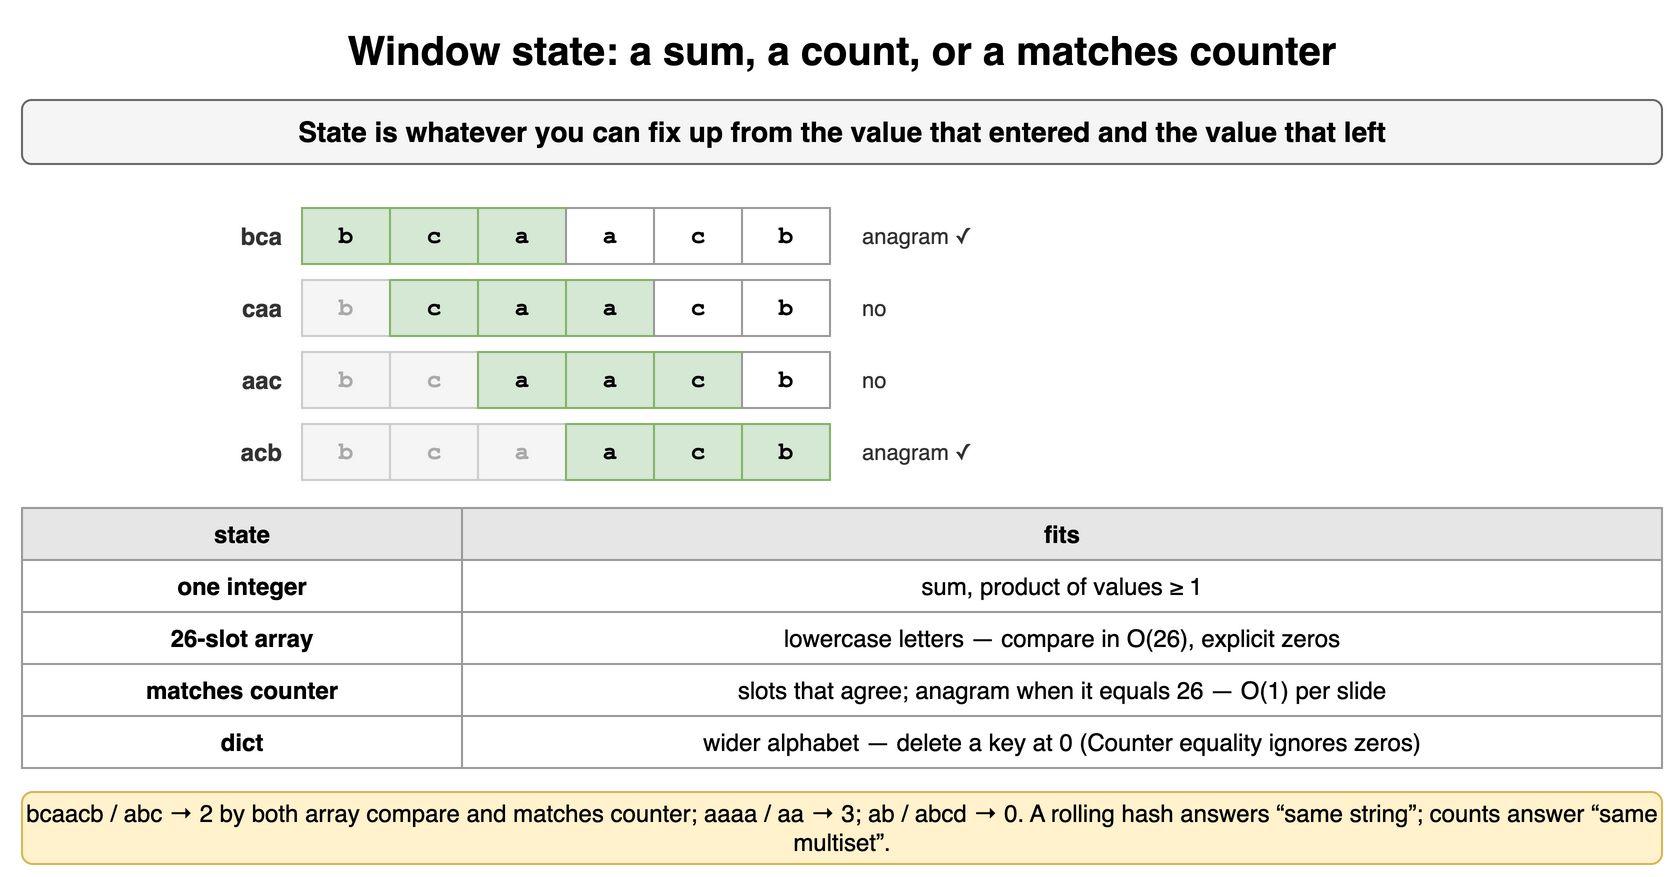

The diagram above was exported from draw.io. Its source (the exported page's mxGraphModel, read from the mxfile embedded in the PNG):
<mxGraphModel dx="900" dy="446" grid="1" gridSize="10" guides="1" tooltips="1" connect="1" arrows="1" fold="1" page="1" pageScale="1" pageWidth="900" pageHeight="446" math="0" shadow="0">
  <root>
    <mxCell id="0" />
    <mxCell id="1" parent="0" />
    <mxCell id="w51" value="Window state: a sum, a count, or a matches counter" style="text;html=1;align=center;verticalAlign=middle;whiteSpace=wrap;fontSize=20;fontStyle=1;" vertex="1" parent="1">
      <mxGeometry x="40" y="10" width="820" height="30" as="geometry" />
    </mxCell>
    <mxCell id="w52" value="State is whatever you can fix up from the value that entered and the value that left" style="rounded=1;whiteSpace=wrap;html=1;fillColor=#f5f5f5;strokeColor=#666666;fontStyle=1;fontSize=14;" vertex="1" parent="1">
      <mxGeometry x="40" y="50" width="820" height="32" as="geometry" />
    </mxCell>
    <mxCell id="w53" value="b" style="rounded=0;whiteSpace=wrap;html=1;fontFamily=Courier New;fontStyle=1;fontSize=13;fillColor=#d5e8d4;strokeColor=#82b366;fontSize=12;" vertex="1" parent="1">
      <mxGeometry x="180" y="104" width="44" height="28" as="geometry" />
    </mxCell>
    <mxCell id="w54" value="c" style="rounded=0;whiteSpace=wrap;html=1;fontFamily=Courier New;fontStyle=1;fontSize=13;fillColor=#d5e8d4;strokeColor=#82b366;fontSize=12;" vertex="1" parent="1">
      <mxGeometry x="224" y="104" width="44" height="28" as="geometry" />
    </mxCell>
    <mxCell id="w55" value="a" style="rounded=0;whiteSpace=wrap;html=1;fontFamily=Courier New;fontStyle=1;fontSize=13;fillColor=#d5e8d4;strokeColor=#82b366;fontSize=12;" vertex="1" parent="1">
      <mxGeometry x="268" y="104" width="44" height="28" as="geometry" />
    </mxCell>
    <mxCell id="w56" value="a" style="rounded=0;whiteSpace=wrap;html=1;fontFamily=Courier New;fontStyle=1;fontSize=13;fillColor=#ffffff;strokeColor=#999999;fontSize=12;" vertex="1" parent="1">
      <mxGeometry x="312" y="104" width="44" height="28" as="geometry" />
    </mxCell>
    <mxCell id="w57" value="c" style="rounded=0;whiteSpace=wrap;html=1;fontFamily=Courier New;fontStyle=1;fontSize=13;fillColor=#ffffff;strokeColor=#999999;fontSize=12;" vertex="1" parent="1">
      <mxGeometry x="356" y="104" width="44" height="28" as="geometry" />
    </mxCell>
    <mxCell id="w58" value="b" style="rounded=0;whiteSpace=wrap;html=1;fontFamily=Courier New;fontStyle=1;fontSize=13;fillColor=#ffffff;strokeColor=#999999;fontSize=12;" vertex="1" parent="1">
      <mxGeometry x="400" y="104" width="44" height="28" as="geometry" />
    </mxCell>
    <mxCell id="w59" value="bca" style="text;html=1;whiteSpace=wrap;fontSize=11;align=right;verticalAlign=middle;fontSize=12;fontColor=#333333;fontStyle=1;" vertex="1" parent="1">
      <mxGeometry x="62" y="104" width="110" height="28" as="geometry" />
    </mxCell>
    <mxCell id="w510" value="anagram ✓" style="text;html=1;whiteSpace=wrap;fontSize=11;align=left;verticalAlign=middle;fontSize=11;fontColor=#333333;" vertex="1" parent="1">
      <mxGeometry x="458" y="104" width="402" height="28" as="geometry" />
    </mxCell>
    <mxCell id="w511" value="b" style="rounded=0;whiteSpace=wrap;html=1;fontFamily=Courier New;fontStyle=1;fontSize=13;fillColor=#f5f5f5;strokeColor=#cccccc;fontSize=12;fontColor=#aaaaaa;" vertex="1" parent="1">
      <mxGeometry x="180" y="140" width="44" height="28" as="geometry" />
    </mxCell>
    <mxCell id="w512" value="c" style="rounded=0;whiteSpace=wrap;html=1;fontFamily=Courier New;fontStyle=1;fontSize=13;fillColor=#d5e8d4;strokeColor=#82b366;fontSize=12;" vertex="1" parent="1">
      <mxGeometry x="224" y="140" width="44" height="28" as="geometry" />
    </mxCell>
    <mxCell id="w513" value="a" style="rounded=0;whiteSpace=wrap;html=1;fontFamily=Courier New;fontStyle=1;fontSize=13;fillColor=#d5e8d4;strokeColor=#82b366;fontSize=12;" vertex="1" parent="1">
      <mxGeometry x="268" y="140" width="44" height="28" as="geometry" />
    </mxCell>
    <mxCell id="w514" value="a" style="rounded=0;whiteSpace=wrap;html=1;fontFamily=Courier New;fontStyle=1;fontSize=13;fillColor=#d5e8d4;strokeColor=#82b366;fontSize=12;" vertex="1" parent="1">
      <mxGeometry x="312" y="140" width="44" height="28" as="geometry" />
    </mxCell>
    <mxCell id="w515" value="c" style="rounded=0;whiteSpace=wrap;html=1;fontFamily=Courier New;fontStyle=1;fontSize=13;fillColor=#ffffff;strokeColor=#999999;fontSize=12;" vertex="1" parent="1">
      <mxGeometry x="356" y="140" width="44" height="28" as="geometry" />
    </mxCell>
    <mxCell id="w516" value="b" style="rounded=0;whiteSpace=wrap;html=1;fontFamily=Courier New;fontStyle=1;fontSize=13;fillColor=#ffffff;strokeColor=#999999;fontSize=12;" vertex="1" parent="1">
      <mxGeometry x="400" y="140" width="44" height="28" as="geometry" />
    </mxCell>
    <mxCell id="w517" value="caa" style="text;html=1;whiteSpace=wrap;fontSize=11;align=right;verticalAlign=middle;fontSize=12;fontColor=#333333;fontStyle=1;" vertex="1" parent="1">
      <mxGeometry x="62" y="140" width="110" height="28" as="geometry" />
    </mxCell>
    <mxCell id="w518" value="no" style="text;html=1;whiteSpace=wrap;fontSize=11;align=left;verticalAlign=middle;fontSize=11;fontColor=#333333;" vertex="1" parent="1">
      <mxGeometry x="458" y="140" width="402" height="28" as="geometry" />
    </mxCell>
    <mxCell id="w519" value="b" style="rounded=0;whiteSpace=wrap;html=1;fontFamily=Courier New;fontStyle=1;fontSize=13;fillColor=#f5f5f5;strokeColor=#cccccc;fontSize=12;fontColor=#aaaaaa;" vertex="1" parent="1">
      <mxGeometry x="180" y="176" width="44" height="28" as="geometry" />
    </mxCell>
    <mxCell id="w520" value="c" style="rounded=0;whiteSpace=wrap;html=1;fontFamily=Courier New;fontStyle=1;fontSize=13;fillColor=#f5f5f5;strokeColor=#cccccc;fontSize=12;fontColor=#aaaaaa;" vertex="1" parent="1">
      <mxGeometry x="224" y="176" width="44" height="28" as="geometry" />
    </mxCell>
    <mxCell id="w521" value="a" style="rounded=0;whiteSpace=wrap;html=1;fontFamily=Courier New;fontStyle=1;fontSize=13;fillColor=#d5e8d4;strokeColor=#82b366;fontSize=12;" vertex="1" parent="1">
      <mxGeometry x="268" y="176" width="44" height="28" as="geometry" />
    </mxCell>
    <mxCell id="w522" value="a" style="rounded=0;whiteSpace=wrap;html=1;fontFamily=Courier New;fontStyle=1;fontSize=13;fillColor=#d5e8d4;strokeColor=#82b366;fontSize=12;" vertex="1" parent="1">
      <mxGeometry x="312" y="176" width="44" height="28" as="geometry" />
    </mxCell>
    <mxCell id="w523" value="c" style="rounded=0;whiteSpace=wrap;html=1;fontFamily=Courier New;fontStyle=1;fontSize=13;fillColor=#d5e8d4;strokeColor=#82b366;fontSize=12;" vertex="1" parent="1">
      <mxGeometry x="356" y="176" width="44" height="28" as="geometry" />
    </mxCell>
    <mxCell id="w524" value="b" style="rounded=0;whiteSpace=wrap;html=1;fontFamily=Courier New;fontStyle=1;fontSize=13;fillColor=#ffffff;strokeColor=#999999;fontSize=12;" vertex="1" parent="1">
      <mxGeometry x="400" y="176" width="44" height="28" as="geometry" />
    </mxCell>
    <mxCell id="w525" value="aac" style="text;html=1;whiteSpace=wrap;fontSize=11;align=right;verticalAlign=middle;fontSize=12;fontColor=#333333;fontStyle=1;" vertex="1" parent="1">
      <mxGeometry x="62" y="176" width="110" height="28" as="geometry" />
    </mxCell>
    <mxCell id="w526" value="no" style="text;html=1;whiteSpace=wrap;fontSize=11;align=left;verticalAlign=middle;fontSize=11;fontColor=#333333;" vertex="1" parent="1">
      <mxGeometry x="458" y="176" width="402" height="28" as="geometry" />
    </mxCell>
    <mxCell id="w527" value="b" style="rounded=0;whiteSpace=wrap;html=1;fontFamily=Courier New;fontStyle=1;fontSize=13;fillColor=#f5f5f5;strokeColor=#cccccc;fontSize=12;fontColor=#aaaaaa;" vertex="1" parent="1">
      <mxGeometry x="180" y="212" width="44" height="28" as="geometry" />
    </mxCell>
    <mxCell id="w528" value="c" style="rounded=0;whiteSpace=wrap;html=1;fontFamily=Courier New;fontStyle=1;fontSize=13;fillColor=#f5f5f5;strokeColor=#cccccc;fontSize=12;fontColor=#aaaaaa;" vertex="1" parent="1">
      <mxGeometry x="224" y="212" width="44" height="28" as="geometry" />
    </mxCell>
    <mxCell id="w529" value="a" style="rounded=0;whiteSpace=wrap;html=1;fontFamily=Courier New;fontStyle=1;fontSize=13;fillColor=#f5f5f5;strokeColor=#cccccc;fontSize=12;fontColor=#aaaaaa;" vertex="1" parent="1">
      <mxGeometry x="268" y="212" width="44" height="28" as="geometry" />
    </mxCell>
    <mxCell id="w530" value="a" style="rounded=0;whiteSpace=wrap;html=1;fontFamily=Courier New;fontStyle=1;fontSize=13;fillColor=#d5e8d4;strokeColor=#82b366;fontSize=12;" vertex="1" parent="1">
      <mxGeometry x="312" y="212" width="44" height="28" as="geometry" />
    </mxCell>
    <mxCell id="w531" value="c" style="rounded=0;whiteSpace=wrap;html=1;fontFamily=Courier New;fontStyle=1;fontSize=13;fillColor=#d5e8d4;strokeColor=#82b366;fontSize=12;" vertex="1" parent="1">
      <mxGeometry x="356" y="212" width="44" height="28" as="geometry" />
    </mxCell>
    <mxCell id="w532" value="b" style="rounded=0;whiteSpace=wrap;html=1;fontFamily=Courier New;fontStyle=1;fontSize=13;fillColor=#d5e8d4;strokeColor=#82b366;fontSize=12;" vertex="1" parent="1">
      <mxGeometry x="400" y="212" width="44" height="28" as="geometry" />
    </mxCell>
    <mxCell id="w533" value="acb" style="text;html=1;whiteSpace=wrap;fontSize=11;align=right;verticalAlign=middle;fontSize=12;fontColor=#333333;fontStyle=1;" vertex="1" parent="1">
      <mxGeometry x="62" y="212" width="110" height="28" as="geometry" />
    </mxCell>
    <mxCell id="w534" value="anagram ✓" style="text;html=1;whiteSpace=wrap;fontSize=11;align=left;verticalAlign=middle;fontSize=11;fontColor=#333333;" vertex="1" parent="1">
      <mxGeometry x="458" y="212" width="402" height="28" as="geometry" />
    </mxCell>
    <mxCell id="w535" value="state" style="whiteSpace=wrap;html=1;fillColor=#e6e6e6;strokeColor=#999999;fontStyle=1;fontSize=12;" vertex="1" parent="1">
      <mxGeometry x="40" y="254" width="220" height="26" as="geometry" />
    </mxCell>
    <mxCell id="w536" value="fits" style="whiteSpace=wrap;html=1;fillColor=#e6e6e6;strokeColor=#999999;fontStyle=1;fontSize=12;" vertex="1" parent="1">
      <mxGeometry x="260" y="254" width="600" height="26" as="geometry" />
    </mxCell>
    <mxCell id="w537" value="one integer" style="whiteSpace=wrap;html=1;strokeColor=#999999;fontSize=12;fillColor=#ffffff;fontStyle=1;" vertex="1" parent="1">
      <mxGeometry x="40" y="280" width="220" height="26" as="geometry" />
    </mxCell>
    <mxCell id="w538" value="sum, product of values ≥ 1" style="whiteSpace=wrap;html=1;strokeColor=#999999;fontSize=12;fillColor=#ffffff;" vertex="1" parent="1">
      <mxGeometry x="260" y="280" width="600" height="26" as="geometry" />
    </mxCell>
    <mxCell id="w539" value="26-slot array" style="whiteSpace=wrap;html=1;strokeColor=#999999;fontSize=12;fillColor=#ffffff;fontStyle=1;" vertex="1" parent="1">
      <mxGeometry x="40" y="306" width="220" height="26" as="geometry" />
    </mxCell>
    <mxCell id="w540" value="lowercase letters — compare in O(26), explicit zeros" style="whiteSpace=wrap;html=1;strokeColor=#999999;fontSize=12;fillColor=#ffffff;" vertex="1" parent="1">
      <mxGeometry x="260" y="306" width="600" height="26" as="geometry" />
    </mxCell>
    <mxCell id="w541" value="matches counter" style="whiteSpace=wrap;html=1;strokeColor=#999999;fontSize=12;fillColor=#ffffff;fontStyle=1;" vertex="1" parent="1">
      <mxGeometry x="40" y="332" width="220" height="26" as="geometry" />
    </mxCell>
    <mxCell id="w542" value="slots that agree; anagram when it equals 26 — O(1) per slide" style="whiteSpace=wrap;html=1;strokeColor=#999999;fontSize=12;fillColor=#ffffff;" vertex="1" parent="1">
      <mxGeometry x="260" y="332" width="600" height="26" as="geometry" />
    </mxCell>
    <mxCell id="w543" value="dict" style="whiteSpace=wrap;html=1;strokeColor=#999999;fontSize=12;fillColor=#ffffff;fontStyle=1;" vertex="1" parent="1">
      <mxGeometry x="40" y="358" width="220" height="26" as="geometry" />
    </mxCell>
    <mxCell id="w544" value="wider alphabet — delete a key at 0 (Counter equality ignores zeros)" style="whiteSpace=wrap;html=1;strokeColor=#999999;fontSize=12;fillColor=#ffffff;" vertex="1" parent="1">
      <mxGeometry x="260" y="358" width="600" height="26" as="geometry" />
    </mxCell>
    <mxCell id="w545" value="bcaacb / abc → 2 by both array compare and matches counter; aaaa / aa → 3; ab / abcd → 0. A rolling hash answers “same string”; counts answer “same multiset”." style="rounded=1;whiteSpace=wrap;html=1;fillColor=#fff2cc;strokeColor=#d6b656;fontSize=12;align=center;" vertex="1" parent="1">
      <mxGeometry x="40" y="396" width="820" height="36" as="geometry" />
    </mxCell>
  </root>
</mxGraphModel>